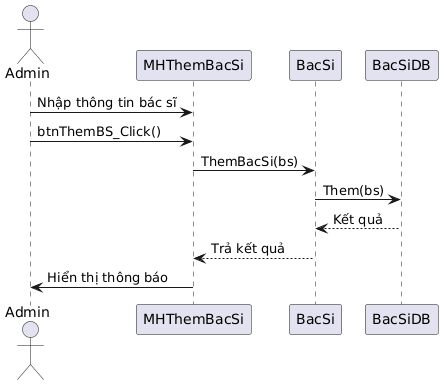

The diagram above was rendered by PlantUML. Its source (embedded in the PNG):
@startuml
actor "Admin" as AD
participant MHThemBacSi
participant BacSi
participant BacSiDB

AD -> MHThemBacSi : Nhập thông tin bác sĩ
AD -> MHThemBacSi : btnThemBS_Click()
MHThemBacSi -> BacSi : ThemBacSi(bs)
BacSi -> BacSiDB : Them(bs)
BacSiDB --> BacSi : Kết quả
BacSi --> MHThemBacSi : Trả kết quả
MHThemBacSi -> AD : Hiển thị thông báo
@enduml